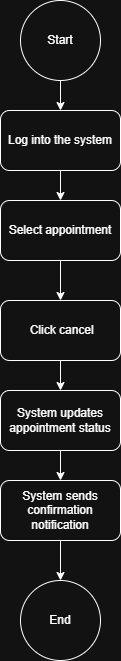

The diagram above was exported from draw.io. Its source (the exported page's mxGraphModel, read from the mxfile embedded in the PNG):
<mxGraphModel dx="1030" dy="562" grid="1" gridSize="10" guides="1" tooltips="1" connect="1" arrows="1" fold="1" page="1" pageScale="1" pageWidth="850" pageHeight="1100" math="0" shadow="0">
  <root>
    <mxCell id="0" />
    <mxCell id="1" parent="0" />
    <mxCell id="W6XfyHAfFagKpCM9XTeb-7" edge="1" parent="1" source="W6XfyHAfFagKpCM9XTeb-1" style="edgeStyle=orthogonalEdgeStyle;rounded=0;orthogonalLoop=1;jettySize=auto;html=1;" target="W6XfyHAfFagKpCM9XTeb-2" value="">
      <mxGeometry relative="1" as="geometry" />
    </mxCell>
    <mxCell id="W6XfyHAfFagKpCM9XTeb-1" parent="1" style="ellipse;whiteSpace=wrap;html=1;aspect=fixed;" value="Start" vertex="1">
      <mxGeometry height="80" width="80" x="385" y="10" as="geometry" />
    </mxCell>
    <mxCell id="W6XfyHAfFagKpCM9XTeb-8" edge="1" parent="1" source="W6XfyHAfFagKpCM9XTeb-2" style="edgeStyle=orthogonalEdgeStyle;rounded=0;orthogonalLoop=1;jettySize=auto;html=1;" target="W6XfyHAfFagKpCM9XTeb-3" value="">
      <mxGeometry relative="1" as="geometry" />
    </mxCell>
    <mxCell id="W6XfyHAfFagKpCM9XTeb-2" parent="1" style="rounded=1;whiteSpace=wrap;html=1;" value="Log into the system" vertex="1">
      <mxGeometry height="60" width="120" x="365" y="120" as="geometry" />
    </mxCell>
    <mxCell id="W6XfyHAfFagKpCM9XTeb-13" edge="1" parent="1" source="W6XfyHAfFagKpCM9XTeb-3" style="edgeStyle=orthogonalEdgeStyle;rounded=0;orthogonalLoop=1;jettySize=auto;html=1;" target="W6XfyHAfFagKpCM9XTeb-5" value="">
      <mxGeometry relative="1" as="geometry" />
    </mxCell>
    <mxCell id="W6XfyHAfFagKpCM9XTeb-3" parent="1" style="rounded=1;whiteSpace=wrap;html=1;" value="Select appointment" vertex="1">
      <mxGeometry height="60" width="120" x="365" y="210" as="geometry" />
    </mxCell>
    <mxCell id="W6XfyHAfFagKpCM9XTeb-16" edge="1" parent="1" source="W6XfyHAfFagKpCM9XTeb-5" style="edgeStyle=orthogonalEdgeStyle;rounded=0;orthogonalLoop=1;jettySize=auto;html=1;" target="W6XfyHAfFagKpCM9XTeb-15" value="">
      <mxGeometry relative="1" as="geometry" />
    </mxCell>
    <mxCell id="W6XfyHAfFagKpCM9XTeb-5" parent="1" style="rounded=1;whiteSpace=wrap;html=1;" value="&amp;nbsp;Click cancel" vertex="1">
      <mxGeometry height="60" width="120" x="365" y="310" as="geometry" />
    </mxCell>
    <mxCell id="W6XfyHAfFagKpCM9XTeb-6" parent="1" style="ellipse;whiteSpace=wrap;html=1;aspect=fixed;" value="End" vertex="1">
      <mxGeometry height="80" width="80" x="385" y="590" as="geometry" />
    </mxCell>
    <mxCell id="W6XfyHAfFagKpCM9XTeb-19" edge="1" parent="1" source="W6XfyHAfFagKpCM9XTeb-15" style="edgeStyle=orthogonalEdgeStyle;rounded=0;orthogonalLoop=1;jettySize=auto;html=1;" target="W6XfyHAfFagKpCM9XTeb-18" value="">
      <mxGeometry relative="1" as="geometry" />
    </mxCell>
    <mxCell id="W6XfyHAfFagKpCM9XTeb-15" parent="1" style="rounded=1;whiteSpace=wrap;html=1;" value="System updates appointment status" vertex="1">
      <mxGeometry height="60" width="120" x="365" y="400" as="geometry" />
    </mxCell>
    <mxCell id="W6XfyHAfFagKpCM9XTeb-20" edge="1" parent="1" source="W6XfyHAfFagKpCM9XTeb-18" style="edgeStyle=orthogonalEdgeStyle;rounded=0;orthogonalLoop=1;jettySize=auto;html=1;" target="W6XfyHAfFagKpCM9XTeb-6" value="">
      <mxGeometry relative="1" as="geometry" />
    </mxCell>
    <mxCell id="W6XfyHAfFagKpCM9XTeb-18" parent="1" style="rounded=1;whiteSpace=wrap;html=1;" value="System sends confirmation notification" vertex="1">
      <mxGeometry height="60" width="120" x="365" y="490" as="geometry" />
    </mxCell>
  </root>
</mxGraphModel>